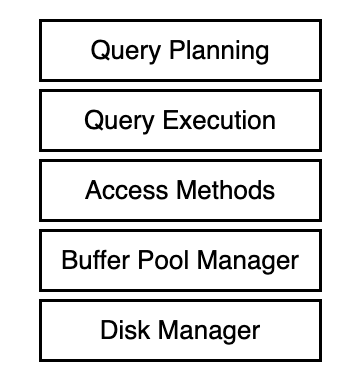

The diagram above was exported from draw.io. Its source (the exported page's mxGraphModel, read from the mxfile embedded in the PNG):
<mxGraphModel dx="893" dy="660" grid="1" gridSize="10" guides="1" tooltips="1" connect="1" arrows="1" fold="1" page="0" pageScale="1" pageWidth="827" pageHeight="1169" background="#ffffff" math="0" shadow="0">
  <root>
    <mxCell id="0" />
    <mxCell id="1" parent="0" />
    <mxCell id="c-MuUuTAdf7CpylydTO3-6" value="" style="rounded=0;whiteSpace=wrap;html=1;fillColor=default;strokeColor=none;" vertex="1" parent="1">
      <mxGeometry x="200" width="360" height="390" as="geometry" />
    </mxCell>
    <mxCell id="c-MuUuTAdf7CpylydTO3-1" value="&lt;font style=&quot;font-size: 26px;&quot;&gt;Query Planning&lt;/font&gt;" style="rounded=0;whiteSpace=wrap;html=1;strokeWidth=3;" vertex="1" parent="1">
      <mxGeometry x="240" y="20" width="280" height="60" as="geometry" />
    </mxCell>
    <mxCell id="c-MuUuTAdf7CpylydTO3-2" value="&lt;font style=&quot;font-size: 26px;&quot;&gt;Buffer Pool Manager&lt;/font&gt;" style="rounded=0;whiteSpace=wrap;html=1;strokeWidth=3;" vertex="1" parent="1">
      <mxGeometry x="240" y="230" width="280" height="60" as="geometry" />
    </mxCell>
    <mxCell id="c-MuUuTAdf7CpylydTO3-3" value="&lt;font style=&quot;font-size: 26px;&quot;&gt;Disk Manager&lt;/font&gt;" style="rounded=0;whiteSpace=wrap;html=1;strokeWidth=3;" vertex="1" parent="1">
      <mxGeometry x="240" y="300" width="280" height="60" as="geometry" />
    </mxCell>
    <mxCell id="c-MuUuTAdf7CpylydTO3-4" value="&lt;font style=&quot;font-size: 26px;&quot;&gt;Access Methods&lt;/font&gt;" style="rounded=0;whiteSpace=wrap;html=1;strokeWidth=3;" vertex="1" parent="1">
      <mxGeometry x="240" y="160" width="280" height="60" as="geometry" />
    </mxCell>
    <mxCell id="c-MuUuTAdf7CpylydTO3-5" value="&lt;font style=&quot;font-size: 26px;&quot;&gt;Query Execution&lt;/font&gt;" style="rounded=0;whiteSpace=wrap;html=1;strokeWidth=3;" vertex="1" parent="1">
      <mxGeometry x="240" y="90" width="280" height="60" as="geometry" />
    </mxCell>
  </root>
</mxGraphModel>